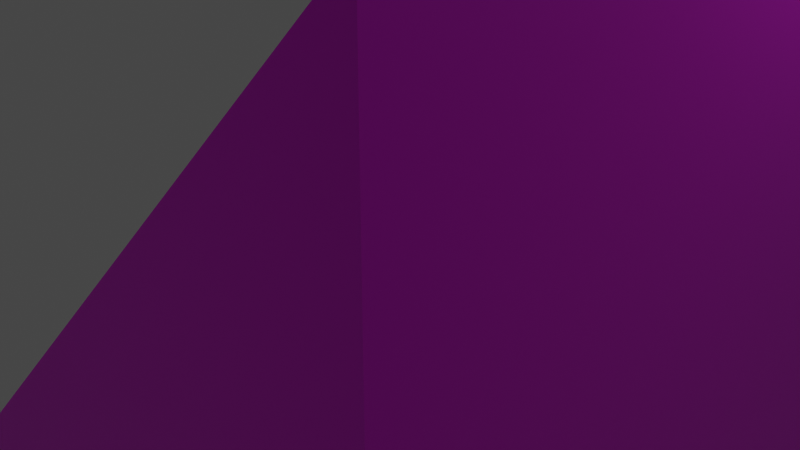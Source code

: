 # Source: Corner1.blend  (saved by Blender 2.93.21; exported with 4.5.12 LTS)
import bpy
from mathutils import Matrix  # noqa: F401  (used for matrix-valued properties, if any)

bpy.ops.wm.read_factory_settings(use_empty=True)
scene = bpy.context.scene
scene.name = 'Scene'

# ---- collections
col_collection = bpy.data.collections.new('Collection'); scene.collection.children.link(col_collection)

# ---- images (referenced by path relative to the original .blend; pixels are not part of the script)
import os
ASSET_DIR = os.environ.get("B2B_ASSET_DIR", "")  # directory of the original .blend (textures are referenced by path, not embedded)
HERE = os.path.dirname(os.path.abspath(__file__))  # packed textures are extracted next to this script under _unpacked/

def load_image(name, relpath, width, height, colorspace="sRGB"):
    """Load a texture the original file referenced (path relative to the .blend, or extracted next to this script)."""
    p = next((c for c in (os.path.join(HERE, relpath), os.path.join(ASSET_DIR, relpath)) if relpath and os.path.exists(c)), "")
    if p:
        img = bpy.data.images.load(p, check_existing=True)
        img.name = name
    else:  # same state as the original file: an image datablock whose file is absent (Cycles renders it pink)
        img = bpy.data.images.new(name, width, height)
        img.source = "FILE"
        img.filepath = "//" + (relpath or name)
    img.colorspace_settings.name = colorspace
    return img
img_ruzzi64_32x_png = load_image('ruzzi64-32x.png', 'ruzzi64-32x.png', 1024, 1024, 'sRGB')

# ---- materials (node trees are filled in below, after node groups)
mat_material_001 = bpy.data.materials.new('Material.001')
mat_material_001.use_transparent_shadow = False

# ---- material node trees
mat_material_001.use_nodes = True; mat_material_001.node_tree.nodes.clear()
_N = mat_material_001.node_tree.nodes; _L = mat_material_001.node_tree.links
n0 = _N.new('ShaderNodeBsdfPrincipled'); n0.name = 'Principled BSDF'; n0.location = (10, 300)
n0.distribution = 'GGX'
n0.subsurface_method = 'BURLEY'
n0.inputs[3].default_value = 1.45
n0.inputs[27].default_value = (0.0, 0.0, 0.0, 1.0)
n0.inputs[28].default_value = 1.0
n1 = _N.new('ShaderNodeOutputMaterial'); n1.name = 'Material Output'; n1.location = (300, 300)
n2 = _N.new('ShaderNodeTexImage'); n2.name = 'Image Texture'; n2.location = (-280, 270)
n2.image = img_ruzzi64_32x_png
_L.new(n0.outputs[0], n1.inputs[0])
_L.new(n2.outputs[0], n0.inputs[0])
n1.is_active_output = True

# ---- world
world_world = bpy.data.worlds.new('World'); scene.world = world_world
world_world.use_nodes = True; world_world.node_tree.nodes.clear()
_N = world_world.node_tree.nodes; _L = world_world.node_tree.links
n0 = _N.new('ShaderNodeOutputWorld'); n0.name = 'World Output'; n0.location = (300, 300)
n1 = _N.new('ShaderNodeBackground'); n1.name = 'Background'; n1.location = (10, 300)
n1.inputs[0].default_value = (0.05088, 0.05088, 0.05088, 1.0)
_L.new(n1.outputs[0], n0.inputs[0])
n0.is_active_output = True
world_world.color = (0.05088, 0.05088, 0.05088)
world_world.use_sun_shadow = False
world_world.sun_shadow_jitter_overblur = 0.0

# ---- cameras
cam_camera = bpy.data.cameras.new('Camera')
cam_camera.clip_end = 100.0
cam_camera.ortho_scale = 7.314

# ---- lights
light_light = bpy.data.lights.new('Light', 'POINT')
light_light.transmission_factor = 0.0
light_light.energy = 1000.0
light_light.shadow_soft_size = 0.1
light_light.shadow_maximum_resolution = 0.006
light_light.use_absolute_resolution = True

# ---- meshes
me_cube = bpy.data.meshes.new('Cube')
me_cube.from_pydata([(1.0, 1.0, 1.0), (1.0, 1.0, -1.0), (1.0, -1.0, 1.0), (1.0, -1.0, -1.0), (1.0, 1.0, 1.0), (-1.0, 1.0, -1.0), (1.0, -1.0, 1.0), (-1.0, -1.0, -1.0), (1.0, 1.0, 0.0), (0.0, -1.0, 0.0), (1.0, -1.0, 0.0), (0.0, 1.0, 0.0), (0.0, 1.0, -1.0), (1.0, -1.0, 1.0), (0.0, -1.0, -1.0), (1.0, 1.0, 1.0), (0.5, 1.0, 0.0), (0.5, -1.0, 0.0), (-1.0, 0.0, -1.0), (1.0, 0.0, 1.0), (1.0, 0.0, 1.0), (1.0, 0.0, -1.0), (1.0, 0.0, 0.0), (0.0, 0.0, 0.0), (0.0, 0.0, -1.0), (1.0, 0.0, 1.0), (-1.0, -0.04897, -1.0), (1.0, -0.04897, 1.0), (1.0, -0.04897, 0.0), (0.0, -0.04897, -1.0), (1.0, -0.04897, 1.0), (1.0, -0.04897, 1.0), (1.0, -0.04897, -1.0), (0.0, -0.04897, 0.0), (1.0, 0.05023, 1.0), (1.0, 0.05023, -1.0), (0.0, 0.05023, 0.0), (-1.0, 0.05023, -1.0), (1.0, 0.05023, 1.0), (1.0, 0.05023, 0.0), (0.0, 0.05023, -1.0), (1.0, 0.05023, 1.0), (1.0, 1.0, -0.04932), (1.0, -1.0, -0.04932), (-0.04932, 1.0, -0.04932), (-0.04932, -1.0, -0.04932), (0.4753, -1.0, -0.04932), (0.4753, 1.0, -0.04932), (-0.04932, 0.0, -0.04932), (1.0, 0.0, -0.04932), (-0.04932, -0.04897, -0.04932), (1.0, -0.04897, -0.04932), (1.0, 0.05023, -0.04932), (-0.04932, 0.05023, -0.04932), (0.04658, -1.0, 0.04658), (1.0, 1.0, 0.04658), (1.0, -1.0, 0.04658), (0.04658, 1.0, 0.04658), (0.5233, 1.0, 0.04658), (0.5233, -1.0, 0.04658), (1.0, 0.0, 0.04658), (0.04658, 0.0, 0.04658), (0.04658, -0.04897, 0.04658), (1.0, -0.04897, 0.04658), (1.0, 0.05023, 0.04658), (0.04658, 0.05023, 0.04658), (-0.04658, 1.0, -1.0), (1.0, -1.0, 1.0), (0.4767, -1.0, 0.0), (-0.04658, -1.0, -1.0), (1.0, 1.0, 1.0), (0.4767, 1.0, 0.0), (-0.04658, 0.0, -1.0), (1.0, 0.0, 1.0), (-0.04658, -0.04897, -1.0), (1.0, -0.04897, 1.0), (1.0, 0.05023, 1.0), (-0.04658, 0.05023, -1.0), (0.4509, 1.0, -0.04932), (0.4509, -1.0, -0.04932), (0.5011, 1.0, 0.04658), (0.5011, -1.0, 0.04658), (0.04848, -1.0, -1.0), (1.0, 1.0, 1.0), (0.5242, 1.0, 0.0), (0.04848, 1.0, -1.0), (1.0, -1.0, 1.0), (0.5242, -1.0, 0.0), (1.0, 0.0, 1.0), (0.04848, 0.0, -1.0), (1.0, -0.04897, 1.0), (0.04848, -0.04897, -1.0), (0.04848, 0.05023, -1.0), (1.0, 0.05023, 1.0), (0.5008, -1.0, -0.04932), (0.5008, 1.0, -0.04932), (0.5464, -1.0, 0.04658), (0.5464, 1.0, 0.04658)], [], [(75, 31, 6, 67), (81, 67, 6, 54), (65, 34, 4, 57), (91, 32, 3, 82), (63, 27, 2, 56), (97, 83, 0, 55), (95, 84, 8, 42), (51, 28, 10, 43), (53, 36, 11, 44), (79, 68, 9, 45), (94, 87, 17, 46), (78, 71, 16, 47), (80, 70, 15, 58), (74, 29, 14, 69), (96, 86, 13, 59), (90, 30, 13, 86), (93, 41, 25, 88), (77, 40, 24, 72), (50, 33, 23, 48), (52, 39, 22, 49), (64, 38, 19, 60), (92, 35, 21, 89), (62, 31, 20, 61), (76, 34, 20, 73), (54, 6, 31, 62), (45, 9, 33, 50), (88, 25, 30, 90), (72, 24, 29, 74), (49, 22, 28, 51), (60, 19, 27, 63), (89, 21, 32, 91), (73, 20, 31, 75), (70, 4, 34, 76), (85, 1, 35, 92), (55, 0, 38, 64), (42, 8, 39, 52), (66, 12, 40, 77), (83, 15, 41, 93), (48, 23, 36, 53), (61, 20, 34, 65), (18, 48, 53, 37), (1, 42, 52, 35), (21, 49, 51, 32), (7, 45, 50, 26), (35, 52, 49, 21), (26, 50, 48, 18), (66, 78, 47, 12), (82, 94, 46, 14), (69, 79, 45, 7), (37, 53, 44, 5), (32, 51, 43, 3), (85, 95, 42, 1), (23, 61, 65, 36), (8, 55, 64, 39), (22, 60, 63, 28), (9, 54, 62, 33), (33, 62, 61, 23), (39, 64, 60, 22), (87, 96, 59, 17), (71, 80, 58, 16), (84, 97, 55, 8), (28, 63, 56, 10), (36, 65, 57, 11), (68, 81, 54, 9), (17, 59, 81, 68), (11, 57, 80, 71), (14, 46, 79, 69), (5, 44, 78, 66), (5, 66, 77, 37), (15, 70, 76, 41), (25, 73, 75, 30), (18, 72, 74, 26), (41, 76, 73, 25), (37, 77, 72, 18), (26, 74, 69, 7), (57, 4, 70, 80), (44, 11, 71, 78), (46, 17, 68, 79), (59, 13, 67, 81), (30, 75, 67, 13), (16, 58, 97, 84), (10, 56, 96, 87), (12, 47, 95, 85), (3, 43, 94, 82), (0, 83, 93, 38), (12, 85, 92, 40), (24, 89, 91, 29), (19, 88, 90, 27), (40, 92, 89, 24), (38, 93, 88, 19), (27, 90, 86, 2), (56, 2, 86, 96), (43, 10, 87, 94), (47, 16, 84, 95), (58, 15, 83, 97), (29, 91, 82, 14)])
_uv = me_cube.uv_layers.new(name='UVMap')
_uv.uv.foreach_set('vector', [0.8506, 0.5624, 0.8506, 0.5624, 0.8506, 0.5624, 0.8506, 0.5624, 0.8506, 0.5626, 0.8506, 0.5625, 0.8506, 0.5626, 0.8506, 0.5626, 0.8506, 0.5625, 0.8506, 0.5625, 0.8506, 0.5625, 0.8506, 0.5625, 0.8506, 0.5625, 0.8506, 0.5625, 0.8506, 0.5625, 0.8506, 0.5625, 0.8506, 0.5625, 0.8506, 0.5625, 0.8506, 0.5625, 0.8506, 0.5625, 0.8506, 0.5625, 0.8506, 0.5625, 0.8506, 0.5625, 0.8506, 0.5625, 0.8037, 0.25, 0.8037, 0.25, 0.8037, 0.25, 0.8037, 0.25, 0.8086, 0.5313, 0.8086, 0.5313, 0.8086, 0.5313, 0.8086, 0.5313, 0.8052, 0.5937, 0.8052, 0.5937, 0.8052, 0.5937, 0.8052, 0.5937, 0.8023, 0.5626, 0.8023, 0.5626, 0.8023, 0.5626, 0.8023, 0.5626, 0.8023, 0.5625, 0.8023, 0.5625, 0.8023, 0.5625, 0.8023, 0.5625, 0.8037, 0.25, 0.8037, 0.25, 0.8037, 0.25, 0.8037, 0.25, 0.8037, 0.25, 0.8037, 0.25, 0.8037, 0.25, 0.8037, 0.25, 0.8066, 0.6875, 0.8066, 0.6875, 0.8066, 0.6875, 0.8066, 0.6875, 0.8023, 0.5625, 0.8023, 0.5625, 0.8023, 0.5625, 0.8023, 0.5625, 0.8506, 0.5625, 0.8506, 0.5625, 0.8506, 0.5625, 0.8506, 0.5625, 0.8506, 0.5625, 0.8506, 0.5625, 0.8506, 0.5625, 0.8506, 0.5625, 0.8066, 0.6875, 0.8066, 0.6875, 0.8066, 0.6875, 0.8066, 0.6875, 0.8052, 0.5937, 0.8052, 0.5937, 0.8052, 0.5937, 0.8052, 0.5937, 0.8086, 0.5313, 0.8086, 0.5313, 0.8086, 0.5313, 0.8086, 0.5313, 0.8086, 0.5313, 0.8086, 0.5313, 0.8086, 0.5313, 0.8086, 0.5313, 0.8066, 0.6875, 0.8066, 0.6875, 0.8066, 0.6875, 0.8066, 0.6875, 0.8052, 0.5937, 0.8052, 0.5937, 0.8052, 0.5937, 0.8052, 0.5937, 0.8506, 0.5625, 0.8506, 0.5625, 0.8506, 0.5625, 0.8506, 0.5625, 0.8506, 0.5624, 0.8506, 0.5624, 0.8506, 0.5624, 0.8506, 0.5624, 0.8052, 0.5937, 0.8052, 0.5937, 0.8052, 0.5937, 0.8052, 0.5937, 0.8506, 0.5625, 0.8506, 0.5625, 0.8506, 0.5625, 0.8506, 0.5625, 0.8066, 0.6875, 0.8066, 0.6875, 0.8066, 0.6875, 0.8066, 0.6875, 0.8086, 0.5313, 0.8086, 0.5313, 0.8086, 0.5313, 0.8086, 0.5313, 0.8086, 0.5313, 0.8086, 0.5313, 0.8086, 0.5313, 0.8086, 0.5313, 0.8066, 0.6875, 0.8066, 0.6875, 0.8066, 0.6875, 0.8066, 0.6875, 0.8506, 0.5625, 0.8506, 0.5625, 0.8506, 0.5624, 0.8506, 0.5624, 0.8506, 0.5625, 0.8506, 0.5625, 0.8506, 0.5625, 0.8506, 0.5625, 0.8506, 0.5625, 0.8506, 0.5625, 0.8506, 0.5625, 0.8506, 0.5625, 0.8506, 0.5625, 0.8506, 0.5625, 0.8506, 0.5625, 0.8506, 0.5625, 0.8086, 0.5312, 0.8086, 0.5312, 0.8086, 0.5313, 0.8086, 0.5313, 0.8066, 0.6875, 0.8066, 0.6875, 0.8066, 0.6875, 0.8066, 0.6875, 0.8506, 0.5625, 0.8506, 0.5625, 0.8506, 0.5625, 0.8506, 0.5625, 0.8052, 0.5937, 0.8052, 0.5937, 0.8052, 0.5937, 0.8052, 0.5937, 0.8052, 0.5937, 0.8052, 0.5937, 0.8052, 0.5937, 0.8052, 0.5937, 0.8052, 0.5937, 0.8052, 0.5937, 0.8052, 0.5937, 0.8052, 0.5937, 0.8506, 0.5625, 0.8506, 0.5625, 0.8506, 0.5625, 0.8506, 0.5625, 0.8086, 0.5313, 0.8086, 0.5313, 0.8086, 0.5313, 0.8086, 0.5313, 0.8506, 0.5624, 0.8506, 0.5624, 0.8506, 0.5624, 0.8506, 0.5624, 0.8086, 0.5313, 0.8086, 0.5313, 0.8086, 0.5313, 0.8086, 0.5313, 0.8052, 0.5937, 0.8052, 0.5937, 0.8052, 0.5937, 0.8052, 0.5937, 0.8037, 0.25, 0.8037, 0.25, 0.8037, 0.25, 0.8037, 0.25, 0.8022, 0.5625, 0.8023, 0.5625, 0.8023, 0.5625, 0.8022, 0.5625, 0.8506, 0.5626, 0.8506, 0.5626, 0.8506, 0.5626, 0.8506, 0.5626, 0.8506, 0.5625, 0.8506, 0.5625, 0.8506, 0.5625, 0.8506, 0.5625, 0.8506, 0.5625, 0.8506, 0.5625, 0.8506, 0.5625, 0.8506, 0.5625, 0.8506, 0.5625, 0.8506, 0.5625, 0.8506, 0.5625, 0.8506, 0.5625, 0.8052, 0.5937, 0.8052, 0.5937, 0.8052, 0.5937, 0.8052, 0.5937, 0.8086, 0.5312, 0.8086, 0.5312, 0.8086, 0.5313, 0.8086, 0.5313, 0.8086, 0.5313, 0.8086, 0.5313, 0.8086, 0.5313, 0.8086, 0.5313, 0.8052, 0.5937, 0.8052, 0.5937, 0.8052, 0.5937, 0.8052, 0.5937, 0.8052, 0.5937, 0.8052, 0.5937, 0.8052, 0.5937, 0.8052, 0.5937, 0.8086, 0.5313, 0.8086, 0.5313, 0.8086, 0.5313, 0.8086, 0.5313, 0.8023, 0.5625, 0.8023, 0.5625, 0.8023, 0.5625, 0.8023, 0.5625, 0.8037, 0.25, 0.8037, 0.25, 0.8037, 0.25, 0.8037, 0.25, 0.8037, 0.25, 0.8037, 0.25, 0.8037, 0.25, 0.8037, 0.25, 0.8086, 0.5313, 0.8086, 0.5313, 0.8086, 0.5313, 0.8086, 0.5313, 0.8052, 0.5937, 0.8052, 0.5937, 0.8052, 0.5937, 0.8052, 0.5937, 0.8023, 0.5626, 0.8023, 0.5626, 0.8023, 0.5626, 0.8023, 0.5626, 0.8023, 0.5625, 0.8023, 0.5625, 0.8023, 0.5626, 0.8023, 0.5626, 0.8037, 0.25, 0.8037, 0.25, 0.8037, 0.25, 0.8037, 0.25, 0.8022, 0.5625, 0.8023, 0.5625, 0.8023, 0.5626, 0.8022, 0.5626, 0.8506, 0.5625, 0.8506, 0.5625, 0.8506, 0.5625, 0.8506, 0.5625, 0.8506, 0.5625, 0.8506, 0.5625, 0.8506, 0.5625, 0.8506, 0.5625, 0.8506, 0.5625, 0.8506, 0.5625, 0.8506, 0.5625, 0.8506, 0.5625, 0.8506, 0.5625, 0.8506, 0.5625, 0.8506, 0.5624, 0.8506, 0.5624, 0.8066, 0.6875, 0.8066, 0.6875, 0.8066, 0.6875, 0.8066, 0.6875, 0.8506, 0.5625, 0.8506, 0.5625, 0.8506, 0.5625, 0.8506, 0.5625, 0.8066, 0.6875, 0.8066, 0.6875, 0.8066, 0.6875, 0.8066, 0.6875, 0.8506, 0.5625, 0.8506, 0.5625, 0.8506, 0.5625, 0.8506, 0.5625, 0.8506, 0.5625, 0.8506, 0.5625, 0.8506, 0.5625, 0.8506, 0.5625, 0.8037, 0.25, 0.8037, 0.25, 0.8037, 0.25, 0.8037, 0.25, 0.8023, 0.5625, 0.8023, 0.5625, 0.8023, 0.5626, 0.8023, 0.5626, 0.8023, 0.5625, 0.8023, 0.5625, 0.8023, 0.5625, 0.8023, 0.5626, 0.8506, 0.5625, 0.8506, 0.5625, 0.8506, 0.5625, 0.8506, 0.5625, 0.8037, 0.25, 0.8037, 0.25, 0.8037, 0.25, 0.8037, 0.25, 0.8023, 0.5625, 0.8023, 0.5625, 0.8023, 0.5625, 0.8023, 0.5625, 0.8037, 0.25, 0.8037, 0.25, 0.8037, 0.25, 0.8037, 0.25, 0.8506, 0.5625, 0.8506, 0.5625, 0.8506, 0.5625, 0.8506, 0.5625, 0.8506, 0.5625, 0.8506, 0.5625, 0.8506, 0.5625, 0.8506, 0.5625, 0.8066, 0.6875, 0.8066, 0.6875, 0.8066, 0.6875, 0.8066, 0.6875, 0.8066, 0.6875, 0.8066, 0.6875, 0.8066, 0.6875, 0.8066, 0.6875, 0.8506, 0.5625, 0.8506, 0.5625, 0.8506, 0.5625, 0.8506, 0.5625, 0.8066, 0.6875, 0.8066, 0.6875, 0.8066, 0.6875, 0.8066, 0.6875, 0.8506, 0.5625, 0.8506, 0.5625, 0.8506, 0.5625, 0.8506, 0.5625, 0.8506, 0.5625, 0.8506, 0.5625, 0.8506, 0.5625, 0.8506, 0.5625, 0.8506, 0.5625, 0.8506, 0.5625, 0.8506, 0.5625, 0.8506, 0.5625, 0.8023, 0.5625, 0.8023, 0.5625, 0.8023, 0.5625, 0.8023, 0.5625, 0.8037, 0.25, 0.8037, 0.25, 0.8037, 0.25, 0.8037, 0.25, 0.8037, 0.25, 0.8037, 0.25, 0.8037, 0.25, 0.8037, 0.25, 0.8066, 0.6875, 0.8066, 0.6875, 0.8066, 0.6875, 0.8066, 0.6875])
me_cube.materials.append(mat_material_001)
me_cube.use_remesh_preserve_volume = False
me_cube.use_remesh_preserve_attributes = False
me_cube.use_mirror_vertex_groups = False
me_cube.update()

# ---- objects
ob_cube = bpy.data.objects.new('Cube', me_cube)
ob_light = bpy.data.objects.new('Light', light_light)
ob_camera = bpy.data.objects.new('Camera', cam_camera)

# ---- transforms, parenting, visibility, modifiers, constraints
ob_cube.location = (0.0, 0.0, 0.0)
ob_cube.scale = (4.0, 4.0, 4.0)
ob_cube.lock_rotations_4d = False
ob_cube.empty_display_type = 'ARROWS'
ob_cube.lineart.crease_threshold = 0.0
ob_light.location = (4.076, 1.005, 5.904)
ob_light.rotation_euler = (0.6503, 0.05522, 1.866)
ob_light.lock_rotations_4d = False
ob_light.empty_display_type = 'ARROWS'
ob_light.color = (0.0, 0.0, 0.0, 0.0)
ob_light.lineart.crease_threshold = 0.0
ob_camera.location = (7.359, -6.926, 4.958)
ob_camera.rotation_euler = (1.109, 0.0, 0.8149)
ob_camera.lock_rotations_4d = False
ob_camera.empty_display_type = 'ARROWS'
ob_camera.color = (0.0, 0.0, 0.0, 0.0)
ob_camera.display_type = 'WIRE'
ob_camera.lineart.crease_threshold = 0.0

# ---- collection membership
col_collection.objects.link(ob_cube)
col_collection.objects.link(ob_light)
col_collection.objects.link(ob_camera)

# ---- scene / render settings (as saved in the file)
scene.camera = ob_camera
scene.frame_start = 1; scene.frame_end = 250; scene.frame_set(1)
scene.render.engine = 'BLENDER_EEVEE_NEXT'
scene.cycles.use_denoising = False
scene.cycles.samples = 128
scene.cycles.sampling_pattern = 'TABULATED_SOBOL'
scene.cycles.use_adaptive_sampling = False
scene.cycles.use_light_tree = False
scene.view_settings.view_transform = 'Filmic'
bpy.context.view_layer.update()
